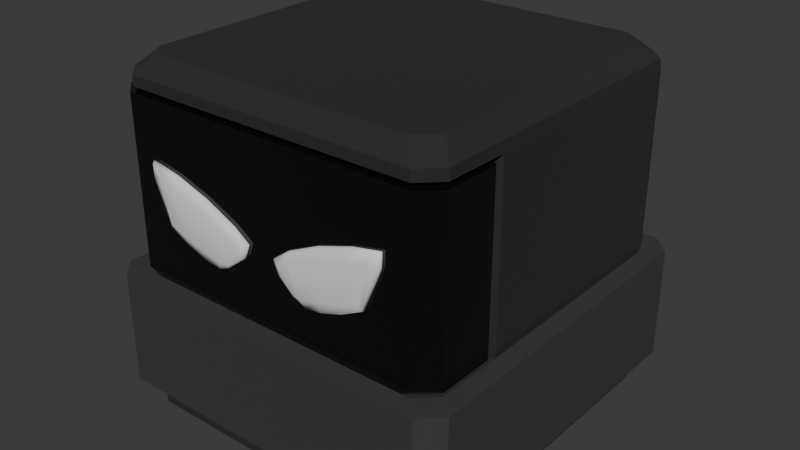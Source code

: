 # Source: Untitled.blend  (saved by Blender 4.5.90; exported with 4.5.12 LTS)
import bpy
from mathutils import Matrix  # noqa: F401  (used for matrix-valued properties, if any)

bpy.ops.wm.read_factory_settings(use_empty=True)
scene = bpy.context.scene
scene.name = 'Scene'

# ---- collections
col_collection = bpy.data.collections.new('Collection'); scene.collection.children.link(col_collection)

# ---- materials (node trees are filled in below, after node groups)
mat_gray = bpy.data.materials.new('Gray')
mat_gray.alpha_threshold = 0.0
mat_gray.roughness = 0.5
mat_gray.line_color = (0.0, 0.0, 0.0, 1.0)
mat_black = bpy.data.materials.new('Black')
mat_mid = bpy.data.materials.new('mid')

# ---- material node trees
mat_gray.use_nodes = True; mat_gray.node_tree.nodes.clear()
_N = mat_gray.node_tree.nodes; _L = mat_gray.node_tree.links
n0 = _N.new('ShaderNodeOutputMaterial'); n0.name = 'Material Output'; n0.location = (200, 100)
n1 = _N.new('ShaderNodeBsdfPrincipled'); n1.name = 'Principled BSDF'; n1.location = (-200, 100)
n1.inputs[0].default_value = (0.0227, 0.02268, 0.025, 1.0)
n1.inputs[2].default_value = 1.0
n1.inputs[3].default_value = 1.45
_L.new(n1.outputs[0], n0.inputs[0])
n0.is_active_output = True
mat_black.use_nodes = True; mat_black.node_tree.nodes.clear()
_N = mat_black.node_tree.nodes; _L = mat_black.node_tree.links
n0 = _N.new('ShaderNodeBsdfPrincipled'); n0.name = 'Principled BSDF'; n0.location = (-200, 100)
n0.inputs[0].default_value = (0.005, 0.005, 0.005, 1.0)
n0.inputs[2].default_value = 0.1
n1 = _N.new('ShaderNodeOutputMaterial'); n1.name = 'Material Output'; n1.location = (200, 100)
_L.new(n0.outputs[0], n1.inputs[0])
n1.is_active_output = True
mat_mid.use_nodes = True; mat_mid.node_tree.nodes.clear()
_N = mat_mid.node_tree.nodes; _L = mat_mid.node_tree.links
n0 = _N.new('ShaderNodeBsdfPrincipled'); n0.name = 'Principled BSDF'; n0.location = (-200, 100)
n0.inputs[0].default_value = (0.04, 0.04, 0.04, 1.0)
n0.inputs[2].default_value = 0.8704
n1 = _N.new('ShaderNodeOutputMaterial'); n1.name = 'Material Output'; n1.location = (200, 100)
_L.new(n0.outputs[0], n1.inputs[0])
n1.is_active_output = True

# ---- world
world_world = bpy.data.worlds.new('World'); scene.world = world_world
world_world.use_nodes = True; world_world.node_tree.nodes.clear()
_N = world_world.node_tree.nodes; _L = world_world.node_tree.links
n0 = _N.new('ShaderNodeOutputWorld'); n0.name = 'World Output'; n0.location = (200, 100)
n1 = _N.new('ShaderNodeBackground'); n1.name = 'Background'; n1.location = (-200, 100)
n1.inputs[0].default_value = (0.05088, 0.05088, 0.05088, 1.0)
_L.new(n1.outputs[0], n0.inputs[0])
n0.is_active_output = True
world_world.color = (0.05088, 0.05088, 0.05088)
world_world.sun_shadow_jitter_overblur = 0.0

# ---- meshes
me_cube_001 = bpy.data.meshes.new('Cube.001')
me_cube_001.from_pydata([(0.0, 1.0, -1.0), (0.0, -1.0, -1.0), (0.0, -0.99, -0.1667), (0.0, -1.0, -0.8333), (0.0, 0.99, -0.1667), (0.0, 1.0, -0.8333), (0.0, -1.1, -0.1667), (0.0, -1.1, -0.8333), (0.0, 1.1, -0.1667), (0.0, 1.1, -0.8333), (1.0, 0.0, -1.0), (0.0, 0.0, 1.05), (0.0, 0.0, -1.0), (1.0, 0.0, -0.8333), (0.99, 0.0, -0.1667), (1.1, 0.0, -0.8333), (1.1, 0.0, -0.1667), (0.0, -0.5, 1.05), (0.0, -0.5, -1.0), (1.0, -0.5, -0.8333), (0.99, -0.495, -0.1667), (1.1, -0.55, -0.8333), (1.1, -0.55, -0.1667), (1.0, -0.5, -1.0), (0.0, 0.9, 1.05), (0.0, -0.9, 1.05), (0.9, 0.0, 1.05), (0.9, -0.5, 1.05), (1.0, -0.889, -1.0), (0.889, -1.0, -1.0), (0.889, 1.0, -1.0), (1.0, 0.889, -1.0), (0.8787, 0.99, -0.1667), (0.99, 0.8787, -0.1667), (0.8885, 1.0, -0.8333), (1.0, 0.8885, -0.8333), (0.99, -0.8787, -0.1667), (0.8787, -0.99, -0.1667), (1.0, -0.8885, -0.8333), (0.8885, -1.0, -0.8333), (0.9877, 1.1, -0.1667), (1.1, 0.9877, -0.1667), (1.1, 0.9879, -0.8333), (0.9879, 1.1, -0.8333), (0.9877, -1.1, -0.1667), (1.1, -0.9877, -0.1667), (1.1, -0.9879, -0.8333), (0.9879, -1.1, -0.8333), (0.7871, -0.9, 1.05), (0.9, -0.7871, 1.05), (0.9, 0.7871, 1.05), (0.7871, 0.9, 1.05), (1.0, -0.5, -0.1133), (1.0, 0.0, -0.1133), (0.0, 1.0, -0.1133), (0.8875, 1.0, -0.1133), (1.0, 0.8875, -0.1133), (0.0, -0.95, -0.1077), (0.0, -0.9405, -0.1583), (0.95, -0.5422, -0.1077), (0.95, -0.5422, 0.855), (0.9405, -0.8347, -0.1583), (0.8347, -0.9405, -0.1583), (0.8431, -0.95, 0.855), (0.95, -0.8431, 0.855), (0.95, -0.8432, -0.1077), (0.8432, -0.95, -0.1077), (0.0, -0.95, 0.855), (0.9405, -0.5368, -0.1583), (0.0, -0.5193, 0.8686), (0.0, -1.009, 0.8686), (0.0, -0.5193, -0.1166), (0.0, -0.4791, -0.1666), (0.0, -0.9891, -0.1666), (0.0, -1.009, -0.1166), (1.009, -0.5736, 0.8686), (0.9457, -0.5193, 0.8686), (0.9493, -0.4791, -0.1666), (0.95, -0.5741, -0.1666), (0.9455, -0.5193, -0.1166), (1.009, -0.5738, -0.1166), (0.8947, -1.009, 0.8686), (1.009, -0.9076, 0.8686), (0.95, -0.8874, -0.1666), (0.8336, -0.9891, -0.1666), (1.009, -0.9075, -0.1166), (0.8941, -1.009, -0.1166), (0.0, 0.9946, 0.9556), (0.0, 1.0, 0.8918), (0.0, -0.9943, 0.8949), (0.0, -0.9946, 0.9556), (1.0, 0.0, 0.8918), (0.9946, 0.0, 0.9556), (0.9946, -0.5, 0.9556), (0.9975, -0.5, 0.8922), (0.8821, -0.9946, 0.9556), (0.8825, -0.9943, 0.8949), (0.9943, -0.8825, 0.8949), (0.9946, -0.8821, 0.9556), (0.9946, 0.8821, 0.9556), (1.0, 0.8875, 0.8918), (0.8875, 1.0, 0.8918), (0.8821, 0.9946, 0.9556)], [], [(19, 13, 15, 21), (15, 16, 22, 21), (14, 20, 22, 16), (10, 13, 19, 23), (12, 10, 23, 18), (26, 11, 17, 27), (35, 31, 30, 34), (39, 29, 28, 38), (45, 36, 37, 44), (38, 46, 47, 39), (41, 42, 43, 40), (44, 47, 46, 45), (40, 32, 33, 41), (34, 43, 42, 35), (36, 20, 68, 61), (29, 39, 3, 1), (18, 23, 28, 29, 1), (23, 19, 38, 28), (31, 35, 13, 10), (0, 30, 31, 10, 12), (0, 5, 34, 30), (55, 32, 4, 54), (4, 32, 40, 8), (33, 14, 16, 41), (56, 53, 14, 33), (34, 5, 9, 43), (13, 35, 42, 15), (37, 2, 6, 44), (20, 52, 59, 68), (20, 36, 45, 22), (3, 39, 47, 7), (38, 19, 21, 46), (42, 41, 16, 15), (9, 8, 40, 43), (21, 22, 45, 46), (47, 44, 6, 7), (27, 17, 25, 48, 49), (50, 51, 24, 11, 26), (32, 55, 56, 33), (14, 53, 52, 20), (65, 64, 63, 66), (57, 66, 63, 67), (65, 61, 68, 59), (64, 65, 59, 60), (58, 62, 66, 57), (61, 65, 66, 62), (2, 37, 62, 58), (37, 36, 61, 62), (77, 79, 80, 78), (79, 76, 75, 80), (71, 69, 76, 79), (77, 72, 71, 79), (86, 84, 83, 85), (81, 86, 85, 82), (75, 76, 69, 70, 81, 82), (86, 81, 70, 74), (80, 75, 82, 85), (83, 78, 80, 85), (73, 84, 86, 74), (72, 77, 78, 83, 84, 73), (94, 91, 92, 93), (100, 101, 102, 99), (96, 97, 98, 95), (87, 102, 101, 88), (99, 92, 91, 100), (95, 90, 89, 96), (93, 98, 97, 94), (24, 51, 102, 87), (101, 55, 54, 88), (48, 25, 90, 95), (96, 89, 67, 63), (50, 26, 92, 99), (100, 91, 53, 56), (26, 27, 93, 92), (53, 91, 94, 52), (27, 49, 98, 93), (94, 97, 64, 60), (52, 94, 60, 59), (48, 95, 98, 49), (97, 96, 63, 64), (50, 99, 102, 51), (55, 101, 100, 56)])
me_cube_001.polygons.foreach_set('material_index', [2, 2, 2, 0, 0, 0, 0, 0, 2, 2, 2, 2, 2, 2, 0, 0, 0, 0, 0, 0, 0, 0, 2, 2, 0, 2, 2, 2, 0, 2, 2, 2, 2, 2, 2, 2, 0, 0, 0, 0, 0, 0, 0, 0, 0, 0, 0, 0, 1, 1, 1, 1, 1, 1, 1, 1, 1, 1, 1, 1, 0, 0, 0, 0, 0, 0, 0, 0, 0, 0, 0, 0, 0, 0, 0, 0, 0, 0, 0, 0, 0, 0])
_uv = me_cube_001.uv_layers.new(name='UVMap')
_uv.uv.foreach_set('vector', [0.4167, 0.6875, 0.4167, 0.625, 0.4167, 0.625, 0.4167, 0.6875, 0.4167, 0.625, 0.4583, 0.625, 0.4583, 0.6875, 0.4167, 0.6875, 0.4583, 0.625, 0.4583, 0.6875, 0.4583, 0.6875, 0.4583, 0.625, 0.375, 0.625, 0.4167, 0.625, 0.4167, 0.6875, 0.375, 0.6875, 0.25, 0.625, 0.375, 0.625, 0.375, 0.6875, 0.25, 0.6875, 0.6375, 0.625, 0.75, 0.625, 0.75, 0.6875, 0.6375, 0.6875, 0.4167, 0.5139, 0.375, 0.5139, 0.3632, 0.4979, 0.4167, 0.4861, 0.4167, 0.7639, 0.3647, 0.7536, 0.375, 0.7361, 0.4167, 0.7361, 0.4583, 0.7372, 0.4583, 0.7359, 0.4583, 0.7641, 0.4583, 0.7628, 0.4167, 0.7361, 0.4167, 0.7373, 0.4167, 0.7627, 0.4167, 0.7639, 0.4583, 0.5128, 0.4167, 0.5127, 0.4167, 0.4873, 0.4583, 0.4872, 0.4583, 0.7628, 0.4167, 0.7627, 0.4167, 0.7373, 0.4583, 0.7372, 0.4583, 0.4872, 0.4583, 0.4859, 0.4583, 0.5141, 0.4583, 0.5128, 0.4167, 0.4861, 0.4167, 0.4873, 0.4167, 0.5127, 0.4167, 0.5139, 0.4583, 0.7359, 0.4583, 0.6875, 0.4583, 0.6963, 0.4583, 0.7359, 0.3647, 0.7536, 0.4167, 0.7639, 0.4167, 0.875, 0.375, 0.875, 0.25, 0.6875, 0.375, 0.6875, 0.375, 0.7361, 0.3647, 0.7536, 0.25, 0.75, 0.375, 0.6875, 0.4167, 0.6875, 0.4167, 0.7361, 0.375, 0.7361, 0.375, 0.5139, 0.4167, 0.5139, 0.4167, 0.625, 0.375, 0.625, 0.25, 0.5, 0.3632, 0.4979, 0.375, 0.5139, 0.375, 0.625, 0.25, 0.625, 0.375, 0.375, 0.4167, 0.375, 0.4167, 0.4861, 0.3632, 0.4979, 0.4666, 0.4866, 0.4583, 0.4859, 0.4583, 0.375, 0.4717, 0.3807, 0.4583, 0.375, 0.4583, 0.4859, 0.4583, 0.4872, 0.4583, 0.375, 0.4583, 0.5141, 0.4583, 0.625, 0.4583, 0.625, 0.4583, 0.5128, 0.466, 0.5141, 0.466, 0.625, 0.4583, 0.625, 0.4583, 0.5141, 0.4167, 0.4861, 0.4167, 0.375, 0.4167, 0.375, 0.4167, 0.4873, 0.4167, 0.625, 0.4167, 0.5139, 0.4167, 0.5127, 0.4167, 0.625, 0.4583, 0.7641, 0.4583, 0.875, 0.4583, 0.875, 0.4583, 0.7628, 0.4583, 0.6875, 0.466, 0.6875, 0.466, 0.6963, 0.4583, 0.6963, 0.4583, 0.6875, 0.4583, 0.7359, 0.4583, 0.7372, 0.4583, 0.6875, 0.4167, 0.875, 0.4167, 0.7639, 0.4167, 0.7627, 0.4167, 0.875, 0.4167, 0.7361, 0.4167, 0.6875, 0.4167, 0.6875, 0.4167, 0.7373, 0.4167, 0.5127, 0.4583, 0.5128, 0.4583, 0.625, 0.4167, 0.625, 0.4167, 0.375, 0.4583, 0.375, 0.4583, 0.4872, 0.4167, 0.4873, 0.4167, 0.6875, 0.4583, 0.6875, 0.4583, 0.7372, 0.4167, 0.7373, 0.4167, 0.7627, 0.4583, 0.7628, 0.4583, 0.875, 0.4167, 0.875, 0.6375, 0.6875, 0.75, 0.6875, 0.75, 0.7375, 0.6516, 0.7375, 0.6375, 0.7234, 0.6375, 0.5266, 0.6516, 0.5125, 0.75, 0.5125, 0.75, 0.625, 0.6375, 0.625, 0.4583, 0.4859, 0.4666, 0.4866, 0.466, 0.5141, 0.4583, 0.5141, 0.4583, 0.625, 0.466, 0.625, 0.466, 0.6875, 0.4583, 0.6875, 0.466, 0.7359, 0.6107, 0.7359, 0.6236, 0.7512, 0.4666, 0.7634, 0.4717, 0.8693, 0.4666, 0.7634, 0.6236, 0.7512, 0.725, 0.7607, 0.466, 0.7359, 0.4583, 0.7359, 0.4583, 0.6963, 0.466, 0.6963, 0.6107, 0.7359, 0.466, 0.7359, 0.466, 0.6963, 0.6107, 0.6963, 0.4583, 0.875, 0.4583, 0.7641, 0.4666, 0.7634, 0.4717, 0.8693, 0.4583, 0.7359, 0.466, 0.7359, 0.4666, 0.7634, 0.4583, 0.7641, 0.4583, 0.875, 0.4583, 0.7641, 0.4583, 0.7641, 0.4583, 0.875, 0.4583, 0.7641, 0.4583, 0.7359, 0.4583, 0.7359, 0.4583, 0.7641, 0.3619, 0.525, 0.3865, 0.4936, 0.3869, 0.5272, 0.3687, 0.5524, 0.3865, 0.4936, 0.6272, 0.4955, 0.625, 0.5272, 0.3869, 0.5272, 0.3875, 0.375, 0.625, 0.375, 0.6272, 0.4955, 0.3865, 0.4936, 0.3619, 0.525, 0.25, 0.525, 0.25, 0.5, 0.3865, 0.4936, 0.3862, 0.7635, 0.3542, 0.725, 0.3688, 0.6827, 0.3869, 0.698, 0.6295, 0.7596, 0.3862, 0.7635, 0.3869, 0.698, 0.625, 0.698, 0.625, 0.5272, 0.6272, 0.4955, 0.75, 0.5, 0.75, 0.75, 0.6295, 0.7596, 0.625, 0.698, 0.3862, 0.7635, 0.6295, 0.7596, 0.625, 0.875, 0.3875, 0.875, 0.3869, 0.5272, 0.625, 0.5272, 0.625, 0.698, 0.3869, 0.698, 0.3688, 0.6827, 0.3687, 0.5524, 0.3869, 0.5272, 0.3869, 0.698, 0.25, 0.725, 0.3542, 0.725, 0.3862, 0.7635, 0.25, 0.75, 0.25, 0.525, 0.3619, 0.525, 0.3687, 0.5524, 0.3688, 0.6827, 0.3542, 0.725, 0.25, 0.725, 0.6097, 0.6875, 0.6095, 0.625, 0.6122, 0.625, 0.6122, 0.6875, 0.6095, 0.5141, 0.6223, 0.4987, 0.6251, 0.4995, 0.6122, 0.5147, 0.6236, 0.7512, 0.6107, 0.7359, 0.6122, 0.7353, 0.6251, 0.7505, 0.7264, 0.4905, 0.6251, 0.4995, 0.6223, 0.4987, 0.7229, 0.4884, 0.6122, 0.5147, 0.6122, 0.625, 0.6095, 0.625, 0.6095, 0.5141, 0.6251, 0.7505, 0.7264, 0.7595, 0.725, 0.7607, 0.6236, 0.7512, 0.6122, 0.6875, 0.6122, 0.7353, 0.6107, 0.7359, 0.6097, 0.6875, 0.75, 0.5125, 0.6516, 0.5125, 0.6251, 0.4995, 0.7264, 0.4905, 0.6223, 0.4987, 0.4666, 0.4866, 0.4717, 0.3807, 0.7229, 0.4884, 0.6516, 0.7375, 0.75, 0.7375, 0.7264, 0.7595, 0.6251, 0.7505, 0.6236, 0.7512, 0.725, 0.7607, 0.725, 0.7607, 0.6236, 0.7512, 0.6375, 0.5266, 0.6375, 0.625, 0.6122, 0.625, 0.6122, 0.5147, 0.6095, 0.5141, 0.6095, 0.625, 0.466, 0.625, 0.466, 0.5141, 0.6375, 0.625, 0.6375, 0.6875, 0.6122, 0.6875, 0.6122, 0.625, 0.466, 0.625, 0.6095, 0.625, 0.6097, 0.6875, 0.466, 0.6875, 0.6375, 0.6875, 0.6375, 0.7234, 0.6122, 0.7353, 0.6122, 0.6875, 0.6097, 0.6875, 0.6107, 0.7359, 0.6107, 0.7359, 0.6107, 0.6963, 0.466, 0.6875, 0.6097, 0.6875, 0.6107, 0.6963, 0.466, 0.6963, 0.6516, 0.7375, 0.6251, 0.7505, 0.6122, 0.7353, 0.6375, 0.7234, 0.6107, 0.7359, 0.6236, 0.7512, 0.6236, 0.7512, 0.6107, 0.7359, 0.6375, 0.5266, 0.6122, 0.5147, 0.6251, 0.4995, 0.6516, 0.5125, 0.4666, 0.4866, 0.6223, 0.4987, 0.6095, 0.5141, 0.466, 0.5141])
me_cube_001.materials.append(mat_gray)
me_cube_001.materials.append(mat_black)
me_cube_001.materials.append(mat_mid)
me_cube_001.update()
me_cube_004 = bpy.data.meshes.new('Cube.004')
me_cube_004.from_pydata([(0.1302, -1.046, 0.2693), (0.6795, -1.046, 0.4818), (0.1302, -0.988, 0.2693), (0.6795, -0.988, 0.4818), (0.2249, -1.046, 0.1416), (0.6231, -1.046, 0.239), (0.2249, -0.988, 0.1416), (0.6231, -0.988, 0.239), (0.08878, -1.017, 0.2862), (0.3791, -1.049, 0.3844), (0.748, -1.017, 0.5441), (0.3791, -0.9848, 0.3844), (0.3887, -0.9848, 0.1673), (0.2295, -1.017, 0.1163), (0.6408, -1.017, 0.2052), (0.3887, -1.049, 0.1673), (0.3944, -1.017, 0.1002), (0.3762, -1.017, 0.4443), (0.09602, -1.035, 0.2846), (0.5571, -1.049, 0.4371), (0.7387, -0.9989, 0.5341), (0.2116, -0.9853, 0.311), (0.2737, -0.9853, 0.1336), (0.2285, -0.9989, 0.1206), (0.6379, -1.035, 0.2111), (0.2737, -1.049, 0.1336), (0.09602, -0.9989, 0.2846), (0.2116, -1.049, 0.311), (0.7387, -1.035, 0.5341), (0.5571, -0.9853, 0.4371), (0.1511, -0.9859, 0.2206), (0.678, -0.9859, 0.4338), (0.5225, -0.9853, 0.2005), (0.2285, -1.035, 0.1206), (0.6379, -0.9989, 0.2111), (0.5225, -1.049, 0.2005), (0.1511, -1.048, 0.2206), (0.678, -1.048, 0.4338), (0.7439, -1.017, 0.4558), (0.1172, -1.017, 0.2061), (0.3802, -1.054, 0.2805), (0.394, -1.035, 0.1076), (0.394, -0.9984, 0.1076), (0.2937, -1.017, 0.0874), (0.5151, -1.017, 0.1398), (0.3802, -0.98, 0.2805), (0.3766, -0.9984, 0.4368), (0.3766, -1.035, 0.4368), (0.1869, -1.017, 0.3552), (0.5774, -1.017, 0.5101), (0.5742, -0.9985, 0.5007), (0.5161, -1.035, 0.1484), (0.2452, -0.9807, 0.2287), (0.1215, -0.9987, 0.2079), (0.7357, -0.9987, 0.453), (0.1215, -1.035, 0.2079), (0.2452, -1.053, 0.2287), (0.5532, -1.053, 0.3412), (0.2914, -1.035, 0.09325), (0.2914, -0.9985, 0.09325), (0.5161, -0.9985, 0.1484), (0.5532, -0.9807, 0.3412), (0.1904, -0.9985, 0.3499), (0.1904, -1.035, 0.3499), (0.5742, -1.035, 0.5007), (0.7357, -1.035, 0.453)], [], [(17, 49, 50, 46), (49, 10, 20, 50), (50, 20, 3, 29), (46, 50, 29, 11), (16, 44, 51, 41), (44, 14, 24, 51), (51, 24, 5, 35), (41, 51, 35, 15), (2, 21, 52, 30), (21, 11, 45, 52), (52, 45, 12, 22), (30, 52, 22, 6), (2, 30, 53, 26), (30, 6, 23, 53), (53, 23, 13, 39), (26, 53, 39, 8), (7, 31, 54, 34), (31, 3, 20, 54), (54, 20, 10, 38), (34, 54, 38, 14), (8, 39, 55, 18), (39, 13, 33, 55), (55, 33, 4, 36), (18, 55, 36, 0), (4, 25, 56, 36), (25, 15, 40, 56), (56, 40, 9, 27), (36, 56, 27, 0), (15, 35, 57, 40), (35, 5, 37, 57), (57, 37, 1, 19), (40, 57, 19, 9), (13, 43, 58, 33), (43, 16, 41, 58), (58, 41, 15, 25), (33, 58, 25, 4), (6, 22, 59, 23), (22, 12, 42, 59), (59, 42, 16, 43), (23, 59, 43, 13), (12, 32, 60, 42), (32, 7, 34, 60), (60, 34, 14, 44), (42, 60, 44, 16), (11, 29, 61, 45), (29, 3, 31, 61), (61, 31, 7, 32), (45, 61, 32, 12), (8, 48, 62, 26), (48, 17, 46, 62), (62, 46, 11, 21), (26, 62, 21, 2), (0, 27, 63, 18), (27, 9, 47, 63), (63, 47, 17, 48), (18, 63, 48, 8), (9, 19, 64, 47), (19, 1, 28, 64), (64, 28, 10, 49), (47, 64, 49, 17), (14, 38, 65, 24), (38, 10, 28, 65), (65, 28, 1, 37), (24, 65, 37, 5)])
me_cube_004.polygons.foreach_set('use_smooth', [True] * 64)
_uv = me_cube_004.uv_layers.new(name='UVMap')
_uv.uv.foreach_set('vector', [0.5, 0.125, 0.5625, 0.125, 0.5625, 0.1897, 0.5, 0.1901, 0.5625, 0.125, 0.625, 0.125, 0.625, 0.1875, 0.5625, 0.1897, 0.5625, 0.1897, 0.625, 0.1875, 0.625, 0.25, 0.5625, 0.2691, 0.5, 0.1901, 0.5625, 0.1897, 0.5625, 0.2691, 0.5, 0.2708, 0.5, 0.625, 0.5651, 0.625, 0.5647, 0.6897, 0.5, 0.6901, 0.5651, 0.625, 0.6458, 0.625, 0.6441, 0.6879, 0.5647, 0.6897, 0.5647, 0.6897, 0.6441, 0.6879, 0.625, 0.75, 0.5629, 0.7691, 0.5, 0.6901, 0.5647, 0.6897, 0.5629, 0.7691, 0.5, 0.7708, 0.375, 0.25, 0.4375, 0.2691, 0.4375, 0.375, 0.375, 0.375, 0.4375, 0.2691, 0.5, 0.2708, 0.5, 0.375, 0.4375, 0.375, 0.4375, 0.375, 0.5, 0.375, 0.5, 0.4792, 0.4371, 0.4809, 0.375, 0.375, 0.4375, 0.375, 0.4371, 0.4809, 0.375, 0.5, 0.125, 0.5, 0.25, 0.5, 0.2478, 0.5625, 0.125, 0.5625, 0.25, 0.5, 0.375, 0.5, 0.3559, 0.5621, 0.2478, 0.5625, 0.2478, 0.5625, 0.3559, 0.5621, 0.3542, 0.625, 0.2474, 0.625, 0.125, 0.5625, 0.2478, 0.5625, 0.2474, 0.625, 0.125, 0.625, 0.625, 0.5, 0.75, 0.5, 0.7522, 0.5625, 0.6441, 0.5621, 0.75, 0.5, 0.875, 0.5, 0.875, 0.5625, 0.7522, 0.5625, 0.7522, 0.5625, 0.875, 0.5625, 0.875, 0.625, 0.7526, 0.625, 0.6441, 0.5621, 0.7522, 0.5625, 0.7526, 0.625, 0.6458, 0.625, 0.125, 0.625, 0.2474, 0.625, 0.2478, 0.6875, 0.125, 0.6875, 0.2474, 0.625, 0.3542, 0.625, 0.3559, 0.6879, 0.2478, 0.6875, 0.2478, 0.6875, 0.3559, 0.6879, 0.375, 0.75, 0.25, 0.75, 0.125, 0.6875, 0.2478, 0.6875, 0.25, 0.75, 0.125, 0.75, 0.375, 0.75, 0.4371, 0.7691, 0.4375, 0.8772, 0.375, 0.875, 0.4371, 0.7691, 0.5, 0.7708, 0.5, 0.8776, 0.4375, 0.8772, 0.4375, 0.8772, 0.5, 0.8776, 0.5, 1.0, 0.4375, 1.0, 0.375, 0.875, 0.4375, 0.8772, 0.4375, 1.0, 0.375, 1.0, 0.5, 0.7708, 0.5629, 0.7691, 0.5625, 0.8772, 0.5, 0.8776, 0.5629, 0.7691, 0.625, 0.75, 0.625, 0.875, 0.5625, 0.8772, 0.5625, 0.8772, 0.625, 0.875, 0.625, 1.0, 0.5625, 1.0, 0.5, 0.8776, 0.5625, 0.8772, 0.5625, 1.0, 0.5, 1.0, 0.3542, 0.625, 0.4349, 0.625, 0.4353, 0.6897, 0.3559, 0.6879, 0.4349, 0.625, 0.5, 0.625, 0.5, 0.6901, 0.4353, 0.6897, 0.4353, 0.6897, 0.5, 0.6901, 0.5, 0.7708, 0.4371, 0.7691, 0.3559, 0.6879, 0.4353, 0.6897, 0.4371, 0.7691, 0.375, 0.75, 0.375, 0.5, 0.4371, 0.4809, 0.4353, 0.5603, 0.3559, 0.5621, 0.4371, 0.4809, 0.5, 0.4792, 0.5, 0.5599, 0.4353, 0.5603, 0.4353, 0.5603, 0.5, 0.5599, 0.5, 0.625, 0.4349, 0.625, 0.3559, 0.5621, 0.4353, 0.5603, 0.4349, 0.625, 0.3542, 0.625, 0.5, 0.4792, 0.5629, 0.4809, 0.5647, 0.5603, 0.5, 0.5599, 0.5629, 0.4809, 0.625, 0.5, 0.6441, 0.5621, 0.5647, 0.5603, 0.5647, 0.5603, 0.6441, 0.5621, 0.6458, 0.625, 0.5651, 0.625, 0.5, 0.5599, 0.5647, 0.5603, 0.5651, 0.625, 0.5, 0.625, 0.5, 0.2708, 0.5625, 0.2691, 0.5625, 0.375, 0.5, 0.375, 0.5625, 0.2691, 0.625, 0.25, 0.625, 0.375, 0.5625, 0.375, 0.5625, 0.375, 0.625, 0.375, 0.625, 0.5, 0.5629, 0.4809, 0.5, 0.375, 0.5625, 0.375, 0.5629, 0.4809, 0.5, 0.4792, 0.375, 0.125, 0.4375, 0.125, 0.4375, 0.1897, 0.375, 0.1875, 0.4375, 0.125, 0.5, 0.125, 0.5, 0.1901, 0.4375, 0.1897, 0.4375, 0.1897, 0.5, 0.1901, 0.5, 0.2708, 0.4375, 0.2691, 0.375, 0.1875, 0.4375, 0.1897, 0.4375, 0.2691, 0.375, 0.25, 0.375, 0.0, 0.4375, 0.0, 0.4375, 0.0625, 0.375, 0.0625, 0.4375, 0.0, 0.5, 0.0, 0.5, 0.0625, 0.4375, 0.0625, 0.4375, 0.0625, 0.5, 0.0625, 0.5, 0.125, 0.4375, 0.125, 0.375, 0.0625, 0.4375, 0.0625, 0.4375, 0.125, 0.375, 0.125, 0.5, 0.0, 0.5625, 0.0, 0.5625, 0.0625, 0.5, 0.0625, 0.5625, 0.0, 0.625, 0.0, 0.625, 0.0625, 0.5625, 0.0625, 0.5625, 0.0625, 0.625, 0.0625, 0.625, 0.125, 0.5625, 0.125, 0.5, 0.0625, 0.5625, 0.0625, 0.5625, 0.125, 0.5, 0.125, 0.6458, 0.625, 0.7526, 0.625, 0.7522, 0.6875, 0.6441, 0.6879, 0.7526, 0.625, 0.875, 0.625, 0.875, 0.6875, 0.7522, 0.6875, 0.7522, 0.6875, 0.875, 0.6875, 0.875, 0.75, 0.75, 0.75, 0.6441, 0.6879, 0.7522, 0.6875, 0.75, 0.75, 0.625, 0.75])
me_cube_004.update()

# ---- objects
ob_cube = bpy.data.objects.new('Cube', me_cube_001)
ob_empty = bpy.data.objects.new('Empty', None)
ob_eye = bpy.data.objects.new('Eye', me_cube_004)

# ---- transforms, parenting, visibility, modifiers, constraints
ob_cube.location = (0.0, 0.0, 0.0)
_m = ob_cube.modifiers.new('Mirror', 'MIRROR')
_m.use_clip = True
ob_empty.location = (4.421, 0.0, 0.2837)
ob_empty.rotation_euler = (1.571, -0.0, -0.0)
ob_empty.scale = (2.599, 2.599, 2.599)
ob_empty.empty_display_type = 'IMAGE'
ob_empty.empty_display_size = 5.0
ob_empty.empty_image_depth = 'BACK'
ob_empty.show_empty_image_perspective = False
ob_empty.empty_image_side = 'FRONT'
ob_eye.location = (0.0, 0.0, 0.0)
_m = ob_eye.modifiers.new('Mirror', 'MIRROR')

# ---- collection membership
col_collection.objects.link(ob_cube)
col_collection.objects.link(ob_empty)
col_collection.objects.link(ob_eye)

# ---- scene / render settings (as saved in the file)
scene.frame_start = 1; scene.frame_end = 250; scene.frame_set(1)
scene.render.engine = 'BLENDER_EEVEE_NEXT'
bpy.context.view_layer.update()

# ---- added for rendering (the .blend has no active camera and no usable light): camera, sun
cam_auto = bpy.data.cameras.new('AutoCamera')
cam_auto.lens = 50.0
cam_auto.sensor_width = 36.0
cam_auto.clip_end = 1000.0
ob_auto_camera = bpy.data.objects.new('AutoCamera', cam_auto)
scene.collection.objects.link(ob_auto_camera)
ob_auto_camera.location = (3.44741, -4.13689, 2.78301)
ob_auto_camera.rotation_euler = (1.09748, -7.21219e-08, 0.694738)
scene.camera = ob_auto_camera
light_auto_sun = bpy.data.lights.new('AutoSun', 'SUN')
light_auto_sun.energy = 3.0
light_auto_sun.angle = 0.0523599
ob_auto_sun = bpy.data.objects.new('AutoSun', light_auto_sun)
scene.collection.objects.link(ob_auto_sun)
ob_auto_sun.rotation_euler = (0.872665, 0.174533, 0.523599)
bpy.context.view_layer.update()
